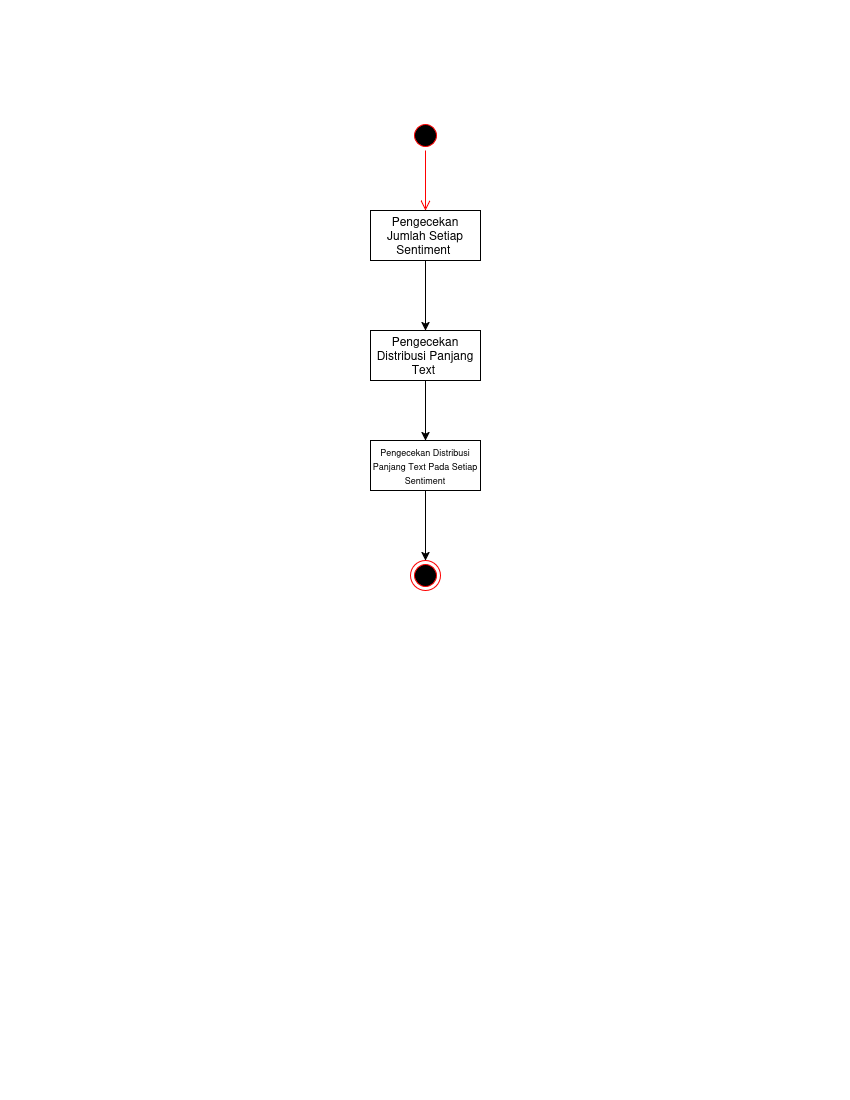

The diagram above was exported from draw.io. Its source (the exported page's mxGraphModel, read from the mxfile embedded in the PNG):
<mxGraphModel dx="466" dy="795" grid="1" gridSize="10" guides="1" tooltips="1" connect="1" arrows="1" fold="1" page="1" pageScale="1" pageWidth="850" pageHeight="1100" math="0" shadow="0">
  <root>
    <mxCell id="0" />
    <mxCell id="1" parent="0" />
    <mxCell id="pR1CArKreuHKYsj8v1UP-33" parent="1" style="ellipse;html=1;shape=startState;fillColor=#000000;strokeColor=#ff0000;" value="" vertex="1">
      <mxGeometry height="30" width="30" x="410" y="120" as="geometry" />
    </mxCell>
    <mxCell id="pR1CArKreuHKYsj8v1UP-34" edge="1" parent="1" source="pR1CArKreuHKYsj8v1UP-33" style="edgeStyle=orthogonalEdgeStyle;html=1;verticalAlign=bottom;endArrow=open;endSize=8;strokeColor=#ff0000;rounded=0;" value="">
      <mxGeometry relative="1" as="geometry">
        <mxPoint x="425" y="210" as="targetPoint" />
      </mxGeometry>
    </mxCell>
    <mxCell id="638zilnPHHgbyIDTLJyf-1" edge="1" parent="1" source="pR1CArKreuHKYsj8v1UP-35" style="edgeStyle=orthogonalEdgeStyle;rounded=0;orthogonalLoop=1;jettySize=auto;html=1;">
      <mxGeometry relative="1" as="geometry">
        <mxPoint x="425" y="330" as="targetPoint" />
      </mxGeometry>
    </mxCell>
    <mxCell id="pR1CArKreuHKYsj8v1UP-35" parent="1" style="html=1;whiteSpace=wrap;" value="Pengecekan Jumlah Setiap Sentiment&amp;nbsp;" vertex="1">
      <mxGeometry height="50" width="110" x="370" y="210" as="geometry" />
    </mxCell>
    <mxCell id="638zilnPHHgbyIDTLJyf-2" edge="1" parent="1" source="pR1CArKreuHKYsj8v1UP-38" style="edgeStyle=orthogonalEdgeStyle;rounded=0;orthogonalLoop=1;jettySize=auto;html=1;" target="clExeyNyXe1hyqNoqobQ-10">
      <mxGeometry relative="1" as="geometry" />
    </mxCell>
    <mxCell id="pR1CArKreuHKYsj8v1UP-38" parent="1" style="html=1;whiteSpace=wrap;" value="Pengecekan Distribusi Panjang Text&amp;nbsp;" vertex="1">
      <mxGeometry height="50" width="110" x="370" y="330" as="geometry" />
    </mxCell>
    <mxCell id="clOLK7S0ageYzu3Lwkd0-2" edge="1" parent="1" source="clExeyNyXe1hyqNoqobQ-10" style="edgeStyle=orthogonalEdgeStyle;rounded=0;orthogonalLoop=1;jettySize=auto;html=1;entryX=0.5;entryY=0;entryDx=0;entryDy=0;" target="clExeyNyXe1hyqNoqobQ-16">
      <mxGeometry relative="1" as="geometry" />
    </mxCell>
    <mxCell id="clExeyNyXe1hyqNoqobQ-10" parent="1" style="html=1;whiteSpace=wrap;" value="&lt;font style=&quot;font-size: 9px;&quot;&gt;Pengecekan Distribusi Panjang Text Pada Setiap Sentiment&lt;/font&gt;" vertex="1">
      <mxGeometry height="50" width="110" x="370" y="440" as="geometry" />
    </mxCell>
    <mxCell id="clExeyNyXe1hyqNoqobQ-16" parent="1" style="ellipse;html=1;shape=endState;fillColor=#000000;strokeColor=#ff0000;" value="" vertex="1">
      <mxGeometry height="30" width="30" x="410" y="560" as="geometry" />
    </mxCell>
  </root>
</mxGraphModel>